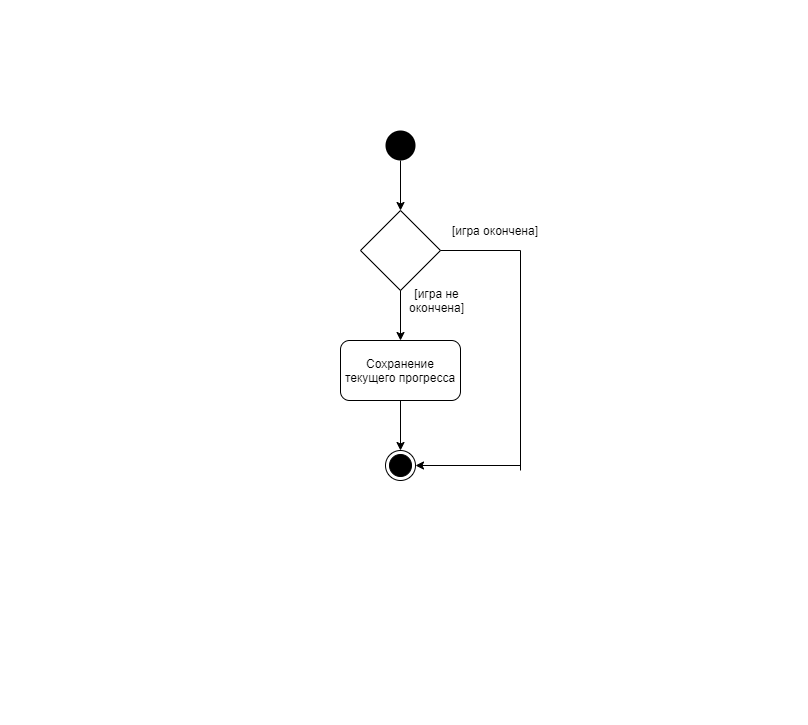

The diagram above was exported from draw.io. Its source (the exported page's mxGraphModel, read from the mxfile embedded in the PNG):
<mxGraphModel dx="918" dy="543" grid="1" gridSize="10" guides="1" tooltips="1" connect="1" arrows="1" fold="1" page="1" pageScale="1" pageWidth="827" pageHeight="1169" math="0" shadow="0">
  <root>
    <mxCell id="0" />
    <mxCell id="1" parent="0" />
    <mxCell id="k-4wP5j95x89FR4o0p-P-1" value="" style="ellipse;fillColor=#000000;strokeColor=none;" vertex="1" parent="1">
      <mxGeometry x="385" y="130" width="30" height="30" as="geometry" />
    </mxCell>
    <mxCell id="k-4wP5j95x89FR4o0p-P-2" value="" style="ellipse;html=1;shape=endState;fillColor=#000000;strokeColor=#000000;" vertex="1" parent="1">
      <mxGeometry x="385" y="450" width="30" height="30" as="geometry" />
    </mxCell>
    <mxCell id="k-4wP5j95x89FR4o0p-P-3" value="" style="rhombus;whiteSpace=wrap;html=1;" vertex="1" parent="1">
      <mxGeometry x="360" y="210" width="80" height="80" as="geometry" />
    </mxCell>
    <mxCell id="k-4wP5j95x89FR4o0p-P-6" value="" style="endArrow=classic;html=1;exitX=0.5;exitY=1;exitDx=0;exitDy=0;" edge="1" parent="1" source="k-4wP5j95x89FR4o0p-P-1">
      <mxGeometry width="50" height="50" relative="1" as="geometry">
        <mxPoint x="350" y="260" as="sourcePoint" />
        <mxPoint x="400" y="210" as="targetPoint" />
      </mxGeometry>
    </mxCell>
    <mxCell id="k-4wP5j95x89FR4o0p-P-8" value="" style="endArrow=classic;html=1;exitX=0.5;exitY=1;exitDx=0;exitDy=0;" edge="1" parent="1" source="k-4wP5j95x89FR4o0p-P-3">
      <mxGeometry width="50" height="50" relative="1" as="geometry">
        <mxPoint x="350" y="420" as="sourcePoint" />
        <mxPoint x="400" y="340" as="targetPoint" />
      </mxGeometry>
    </mxCell>
    <mxCell id="k-4wP5j95x89FR4o0p-P-16" value="" style="endArrow=none;html=1;" edge="1" parent="1">
      <mxGeometry width="50" height="50" relative="1" as="geometry">
        <mxPoint x="440" y="250" as="sourcePoint" />
        <mxPoint x="520" y="250" as="targetPoint" />
      </mxGeometry>
    </mxCell>
    <mxCell id="k-4wP5j95x89FR4o0p-P-17" value="" style="endArrow=classic;html=1;entryX=1;entryY=0.5;entryDx=0;entryDy=0;" edge="1" parent="1" target="k-4wP5j95x89FR4o0p-P-2">
      <mxGeometry width="50" height="50" relative="1" as="geometry">
        <mxPoint x="520" y="465" as="sourcePoint" />
        <mxPoint x="510" y="430" as="targetPoint" />
      </mxGeometry>
    </mxCell>
    <mxCell id="k-4wP5j95x89FR4o0p-P-18" value="" style="endArrow=none;html=1;" edge="1" parent="1">
      <mxGeometry width="50" height="50" relative="1" as="geometry">
        <mxPoint x="520" y="470" as="sourcePoint" />
        <mxPoint x="520" y="250" as="targetPoint" />
      </mxGeometry>
    </mxCell>
    <mxCell id="k-4wP5j95x89FR4o0p-P-19" value="[игра окончена]" style="text;html=1;strokeColor=none;fillColor=none;align=center;verticalAlign=middle;whiteSpace=wrap;rounded=0;" vertex="1" parent="1">
      <mxGeometry x="440" y="220" width="110" height="20" as="geometry" />
    </mxCell>
    <mxCell id="k-4wP5j95x89FR4o0p-P-20" value="[игра не окончена]" style="text;html=1;strokeColor=none;fillColor=none;align=center;verticalAlign=middle;whiteSpace=wrap;rounded=0;" vertex="1" parent="1">
      <mxGeometry x="413" y="290" width="47" height="20" as="geometry" />
    </mxCell>
    <mxCell id="k-4wP5j95x89FR4o0p-P-21" value="Сохранение текущего прогресса" style="rounded=1;whiteSpace=wrap;html=1;" vertex="1" parent="1">
      <mxGeometry x="340" y="340" width="120" height="60" as="geometry" />
    </mxCell>
    <mxCell id="k-4wP5j95x89FR4o0p-P-22" value="" style="endArrow=classic;html=1;entryX=0.5;entryY=0;entryDx=0;entryDy=0;exitX=0.5;exitY=1;exitDx=0;exitDy=0;" edge="1" parent="1" source="k-4wP5j95x89FR4o0p-P-21" target="k-4wP5j95x89FR4o0p-P-2">
      <mxGeometry width="50" height="50" relative="1" as="geometry">
        <mxPoint x="330" y="480" as="sourcePoint" />
        <mxPoint x="380" y="430" as="targetPoint" />
      </mxGeometry>
    </mxCell>
  </root>
</mxGraphModel>